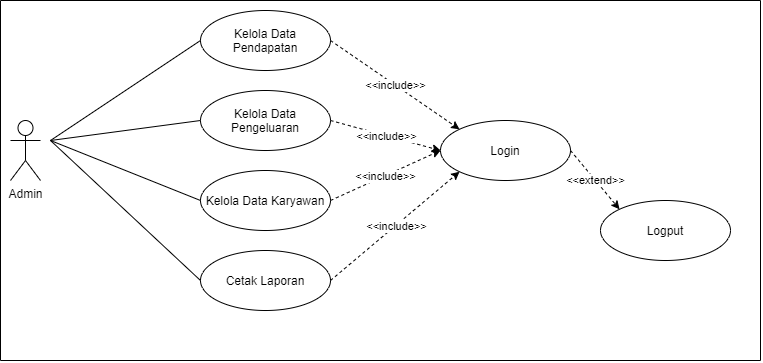

The diagram above was exported from draw.io. Its source (the exported page's mxGraphModel, read from the mxfile embedded in the PNG):
<mxGraphModel dx="1280" dy="803" grid="1" gridSize="10" guides="1" tooltips="1" connect="1" arrows="1" fold="1" page="1" pageScale="1" pageWidth="827" pageHeight="1169" math="0" shadow="0">
  <root>
    <mxCell id="0" />
    <mxCell id="1" parent="0" />
    <mxCell id="D2T0D9YwCFJII62d_EAn-1" value="Admin" style="shape=umlActor;verticalLabelPosition=bottom;verticalAlign=top;html=1;outlineConnect=0;" vertex="1" parent="1">
      <mxGeometry x="170" y="200" width="30" height="60" as="geometry" />
    </mxCell>
    <mxCell id="D2T0D9YwCFJII62d_EAn-2" value="Kelola Data Pendapatan" style="ellipse;whiteSpace=wrap;html=1;" vertex="1" parent="1">
      <mxGeometry x="360" y="90" width="130" height="60" as="geometry" />
    </mxCell>
    <mxCell id="D2T0D9YwCFJII62d_EAn-3" value="Kelola Data Pengeluaran" style="ellipse;whiteSpace=wrap;html=1;" vertex="1" parent="1">
      <mxGeometry x="360" y="170" width="130" height="60" as="geometry" />
    </mxCell>
    <mxCell id="D2T0D9YwCFJII62d_EAn-4" value="Kelola Data Karyawan" style="ellipse;whiteSpace=wrap;html=1;" vertex="1" parent="1">
      <mxGeometry x="360" y="250" width="130" height="60" as="geometry" />
    </mxCell>
    <mxCell id="D2T0D9YwCFJII62d_EAn-5" value="Cetak Laporan" style="ellipse;whiteSpace=wrap;html=1;" vertex="1" parent="1">
      <mxGeometry x="360" y="330" width="130" height="60" as="geometry" />
    </mxCell>
    <mxCell id="D2T0D9YwCFJII62d_EAn-6" value="Login" style="ellipse;whiteSpace=wrap;html=1;" vertex="1" parent="1">
      <mxGeometry x="600" y="200" width="130" height="60" as="geometry" />
    </mxCell>
    <mxCell id="D2T0D9YwCFJII62d_EAn-7" value="" style="endArrow=none;html=1;entryX=0;entryY=0.5;entryDx=0;entryDy=0;" edge="1" parent="1" target="D2T0D9YwCFJII62d_EAn-2">
      <mxGeometry width="50" height="50" relative="1" as="geometry">
        <mxPoint x="210" y="220" as="sourcePoint" />
        <mxPoint x="310" y="340" as="targetPoint" />
      </mxGeometry>
    </mxCell>
    <mxCell id="D2T0D9YwCFJII62d_EAn-8" value="" style="endArrow=none;html=1;entryX=0;entryY=0.5;entryDx=0;entryDy=0;" edge="1" parent="1" target="D2T0D9YwCFJII62d_EAn-3">
      <mxGeometry width="50" height="50" relative="1" as="geometry">
        <mxPoint x="210" y="220" as="sourcePoint" />
        <mxPoint x="370.00000000000114" y="129.9999999999999" as="targetPoint" />
      </mxGeometry>
    </mxCell>
    <mxCell id="D2T0D9YwCFJII62d_EAn-9" value="" style="endArrow=none;html=1;entryX=0;entryY=0.5;entryDx=0;entryDy=0;" edge="1" parent="1" target="D2T0D9YwCFJII62d_EAn-4">
      <mxGeometry width="50" height="50" relative="1" as="geometry">
        <mxPoint x="210" y="220" as="sourcePoint" />
        <mxPoint x="370.00000000000114" y="209.9999999999999" as="targetPoint" />
      </mxGeometry>
    </mxCell>
    <mxCell id="D2T0D9YwCFJII62d_EAn-10" value="" style="endArrow=none;html=1;entryX=0;entryY=0.5;entryDx=0;entryDy=0;" edge="1" parent="1" target="D2T0D9YwCFJII62d_EAn-5">
      <mxGeometry width="50" height="50" relative="1" as="geometry">
        <mxPoint x="210" y="220" as="sourcePoint" />
        <mxPoint x="370.00000000000114" y="289.9999999999999" as="targetPoint" />
      </mxGeometry>
    </mxCell>
    <mxCell id="D2T0D9YwCFJII62d_EAn-11" value="" style="endArrow=classic;html=1;dashed=1;exitX=1;exitY=0.5;exitDx=0;exitDy=0;entryX=0;entryY=0;entryDx=0;entryDy=0;" edge="1" parent="1" source="D2T0D9YwCFJII62d_EAn-2" target="D2T0D9YwCFJII62d_EAn-6">
      <mxGeometry relative="1" as="geometry">
        <mxPoint x="540" y="150" as="sourcePoint" />
        <mxPoint x="340" y="440" as="targetPoint" />
      </mxGeometry>
    </mxCell>
    <mxCell id="D2T0D9YwCFJII62d_EAn-12" value="&amp;lt;&amp;lt;include&amp;gt;&amp;gt;" style="edgeLabel;resizable=0;html=1;align=center;verticalAlign=middle;" connectable="0" vertex="1" parent="D2T0D9YwCFJII62d_EAn-11">
      <mxGeometry relative="1" as="geometry" />
    </mxCell>
    <mxCell id="D2T0D9YwCFJII62d_EAn-13" value="" style="endArrow=classic;html=1;dashed=1;exitX=1;exitY=0.5;exitDx=0;exitDy=0;entryX=0;entryY=0.5;entryDx=0;entryDy=0;" edge="1" parent="1" source="D2T0D9YwCFJII62d_EAn-3" target="D2T0D9YwCFJII62d_EAn-6">
      <mxGeometry relative="1" as="geometry">
        <mxPoint x="500" y="130" as="sourcePoint" />
        <mxPoint x="620" y="210" as="targetPoint" />
      </mxGeometry>
    </mxCell>
    <mxCell id="D2T0D9YwCFJII62d_EAn-14" value="&amp;lt;&amp;lt;include&amp;gt;&amp;gt;" style="edgeLabel;resizable=0;html=1;align=center;verticalAlign=middle;" connectable="0" vertex="1" parent="D2T0D9YwCFJII62d_EAn-13">
      <mxGeometry relative="1" as="geometry" />
    </mxCell>
    <mxCell id="D2T0D9YwCFJII62d_EAn-15" value="" style="endArrow=classic;html=1;dashed=1;exitX=1;exitY=0.5;exitDx=0;exitDy=0;" edge="1" parent="1" source="D2T0D9YwCFJII62d_EAn-4">
      <mxGeometry relative="1" as="geometry">
        <mxPoint x="500" y="210" as="sourcePoint" />
        <mxPoint x="600" y="230" as="targetPoint" />
      </mxGeometry>
    </mxCell>
    <mxCell id="D2T0D9YwCFJII62d_EAn-16" value="&amp;lt;&amp;lt;include&amp;gt;&amp;gt;" style="edgeLabel;resizable=0;html=1;align=center;verticalAlign=middle;" connectable="0" vertex="1" parent="D2T0D9YwCFJII62d_EAn-15">
      <mxGeometry relative="1" as="geometry" />
    </mxCell>
    <mxCell id="D2T0D9YwCFJII62d_EAn-17" value="" style="endArrow=classic;html=1;dashed=1;exitX=1;exitY=0.5;exitDx=0;exitDy=0;entryX=0;entryY=1;entryDx=0;entryDy=0;" edge="1" parent="1" source="D2T0D9YwCFJII62d_EAn-5" target="D2T0D9YwCFJII62d_EAn-6">
      <mxGeometry relative="1" as="geometry">
        <mxPoint x="500" y="290" as="sourcePoint" />
        <mxPoint x="610" y="240" as="targetPoint" />
      </mxGeometry>
    </mxCell>
    <mxCell id="D2T0D9YwCFJII62d_EAn-18" value="&amp;lt;&amp;lt;include&amp;gt;&amp;gt;" style="edgeLabel;resizable=0;html=1;align=center;verticalAlign=middle;" connectable="0" vertex="1" parent="D2T0D9YwCFJII62d_EAn-17">
      <mxGeometry relative="1" as="geometry" />
    </mxCell>
    <mxCell id="D2T0D9YwCFJII62d_EAn-19" value="Logput" style="ellipse;whiteSpace=wrap;html=1;" vertex="1" parent="1">
      <mxGeometry x="760" y="280" width="130" height="60" as="geometry" />
    </mxCell>
    <mxCell id="D2T0D9YwCFJII62d_EAn-20" value="" style="endArrow=classic;html=1;dashed=1;exitX=1;exitY=0.5;exitDx=0;exitDy=0;entryX=0;entryY=0;entryDx=0;entryDy=0;" edge="1" parent="1" source="D2T0D9YwCFJII62d_EAn-6" target="D2T0D9YwCFJII62d_EAn-19">
      <mxGeometry relative="1" as="geometry">
        <mxPoint x="500" y="370" as="sourcePoint" />
        <mxPoint x="629.0380592228744" y="261.21320343559637" as="targetPoint" />
      </mxGeometry>
    </mxCell>
    <mxCell id="D2T0D9YwCFJII62d_EAn-21" value="&amp;lt;&amp;lt;extend&amp;gt;&amp;gt;" style="edgeLabel;resizable=0;html=1;align=center;verticalAlign=middle;" connectable="0" vertex="1" parent="D2T0D9YwCFJII62d_EAn-20">
      <mxGeometry relative="1" as="geometry" />
    </mxCell>
    <mxCell id="D2T0D9YwCFJII62d_EAn-22" value="" style="endArrow=none;html=1;" edge="1" parent="1">
      <mxGeometry width="50" height="50" relative="1" as="geometry">
        <mxPoint x="160" y="440" as="sourcePoint" />
        <mxPoint x="160" y="80" as="targetPoint" />
      </mxGeometry>
    </mxCell>
    <mxCell id="D2T0D9YwCFJII62d_EAn-23" value="" style="endArrow=none;html=1;" edge="1" parent="1">
      <mxGeometry width="50" height="50" relative="1" as="geometry">
        <mxPoint x="920" y="440" as="sourcePoint" />
        <mxPoint x="920" y="80" as="targetPoint" />
      </mxGeometry>
    </mxCell>
    <mxCell id="D2T0D9YwCFJII62d_EAn-24" value="" style="endArrow=none;html=1;" edge="1" parent="1">
      <mxGeometry width="50" height="50" relative="1" as="geometry">
        <mxPoint x="920" y="440" as="sourcePoint" />
        <mxPoint x="160" y="440" as="targetPoint" />
      </mxGeometry>
    </mxCell>
    <mxCell id="D2T0D9YwCFJII62d_EAn-25" value="" style="endArrow=none;html=1;" edge="1" parent="1">
      <mxGeometry width="50" height="50" relative="1" as="geometry">
        <mxPoint x="920" y="80" as="sourcePoint" />
        <mxPoint x="160" y="80" as="targetPoint" />
      </mxGeometry>
    </mxCell>
  </root>
</mxGraphModel>